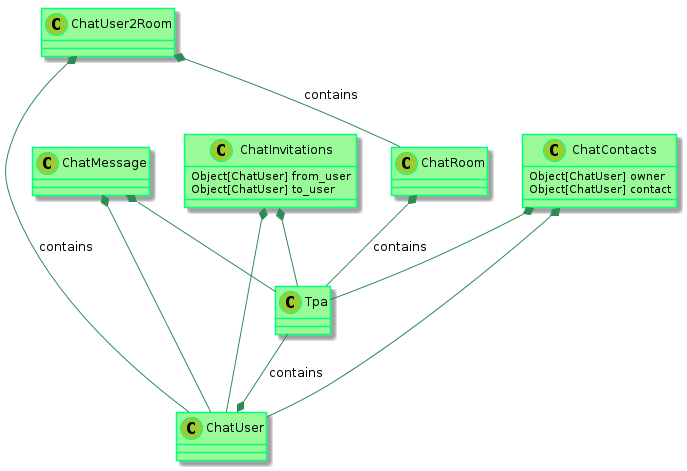

The diagram above was rendered by PlantUML. Its source (embedded in the PNG):
@startuml

    skinparam class {
            BackgroundColor PaleGreen
            ArrowColor SeaGreen
            BorderColor SpringGreen
    }
    skinparam stereotypeCBackgroundColor YellowGreen

    Tpa --* ChatUser : contains
    ChatRoom *-- Tpa : contains
    ChatUser2Room *-- ChatUser : contains
    ChatUser2Room *-- ChatRoom : contains
    ChatMessage *-- ChatUser
    ChatMessage *-- Tpa
    ChatInvitations *-- Tpa
    ChatInvitations *-- ChatUser
    ChatContacts *-- ChatUser
    ChatContacts *-- Tpa


    class ChatInvitations {
      Object[ChatUser] from_user
      Object[ChatUser] to_user
    }

    class ChatContacts {
      Object[ChatUser] owner
      Object[ChatUser] contact
    }




@enduml